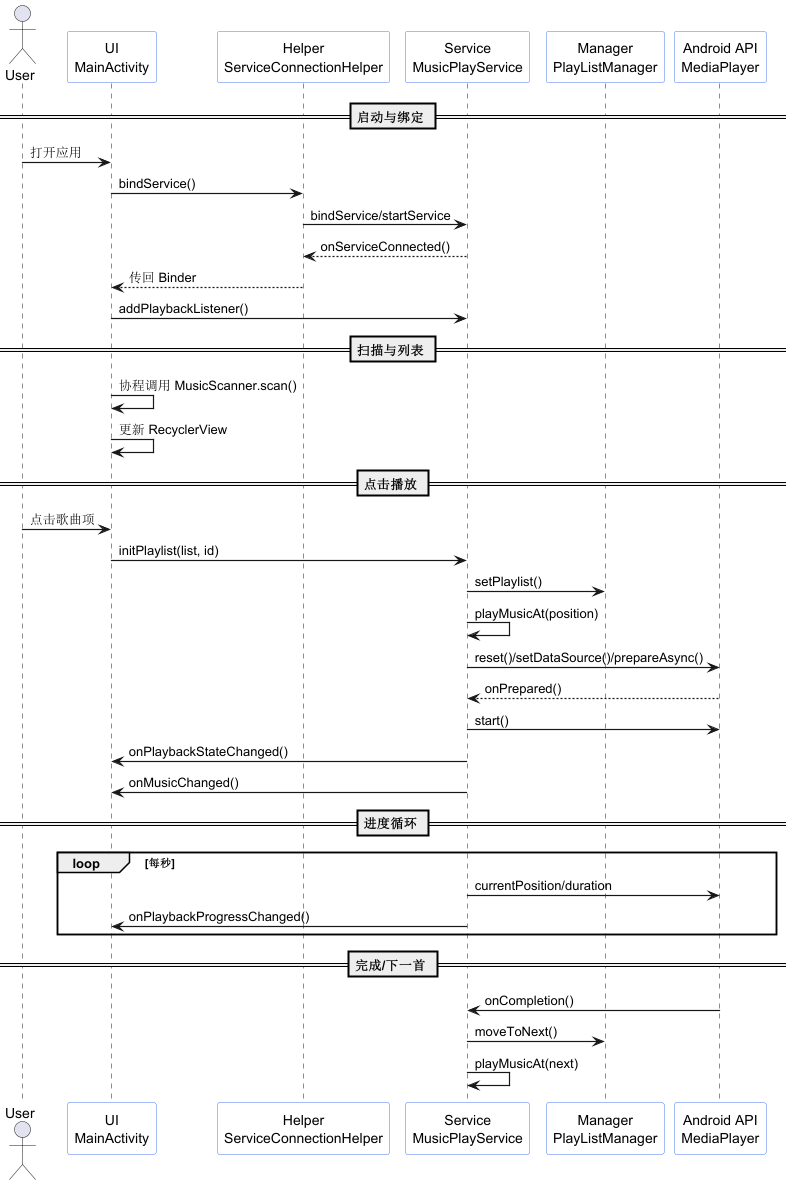

The diagram above was rendered by PlantUML. Its source (embedded in the PNG):
@startuml
skinparam sequenceArrowThickness 1.2
skinparam sequenceParticipant {
  BackgroundColor #FFFFFF
  BorderColor #4B7BEC
}
skinparam backgroundColor #FFFFFF
skinparam shadowing false

actor User
participant "UI\nMainActivity" as MainActivity
participant "Helper\nServiceConnectionHelper" as Helper
participant "Service\nMusicPlayService" as Service
participant "Manager\nPlayListManager" as Manager
participant "Android API\nMediaPlayer" as Player

== 启动与绑定 ==
User -> MainActivity : 打开应用
MainActivity -> Helper : bindService()
Helper -> Service : bindService/startService
Service --> Helper : onServiceConnected()
Helper --> MainActivity : 传回 Binder
MainActivity -> Service : addPlaybackListener()

== 扫描与列表 ==
MainActivity -> MainActivity : 协程调用 MusicScanner.scan()
MainActivity -> MainActivity : 更新 RecyclerView

== 点击播放 ==
User -> MainActivity : 点击歌曲项
MainActivity -> Service : initPlaylist(list, id)
Service -> Manager : setPlaylist()
Service -> Service : playMusicAt(position)
Service -> Player : reset()/setDataSource()/prepareAsync()
Player --> Service : onPrepared()
Service -> Player : start()
Service -> MainActivity : onPlaybackStateChanged()
Service -> MainActivity : onMusicChanged()

== 进度循环 ==
loop 每秒
    Service -> Player : currentPosition/duration
    Service -> MainActivity : onPlaybackProgressChanged()
end

== 完成/下一首 ==
Player -> Service : onCompletion()
Service -> Manager : moveToNext()
Service -> Service : playMusicAt(next)

@enduml